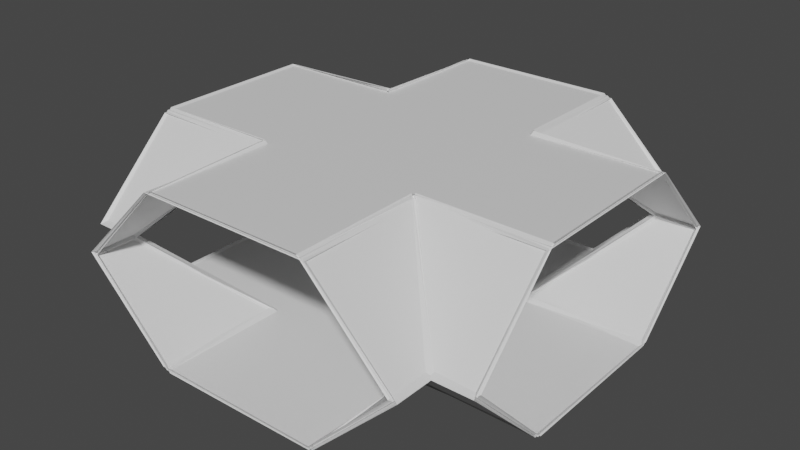 # Source: 4waywalkway.blend  (saved by Blender 3.0.42; exported with 4.5.12 LTS)
import bpy
from mathutils import Matrix  # noqa: F401  (used for matrix-valued properties, if any)

bpy.ops.wm.read_factory_settings(use_empty=True)
scene = bpy.context.scene
scene.name = 'Scene'

# ---- collections
col_collection = bpy.data.collections.new('Collection'); scene.collection.children.link(col_collection)

# ---- materials (node trees are filled in below, after node groups)
mat_material_003 = bpy.data.materials.new('Material.003')
mat_material_003.use_transparent_shadow = False
mat_material_004 = bpy.data.materials.new('Material.004')
mat_material_004.use_transparent_shadow = False

# ---- material node trees
mat_material_003.use_nodes = True; mat_material_003.node_tree.nodes.clear()
_N = mat_material_003.node_tree.nodes; _L = mat_material_003.node_tree.links
n0 = _N.new('ShaderNodeBsdfPrincipled'); n0.name = 'Principled BSDF'; n0.location = (10, 300)
n0.distribution = 'GGX'
n0.subsurface_method = 'RANDOM_WALK_SKIN'
n0.inputs[3].default_value = 1.45
n0.inputs[27].default_value = (0.0, 0.0, 0.0, 1.0)
n0.inputs[28].default_value = 1.0
n1 = _N.new('ShaderNodeOutputMaterial'); n1.name = 'Material Output'; n1.location = (300, 300)
_L.new(n0.outputs[0], n1.inputs[0])
n1.is_active_output = True
mat_material_004.use_nodes = True; mat_material_004.node_tree.nodes.clear()
_N = mat_material_004.node_tree.nodes; _L = mat_material_004.node_tree.links
n0 = _N.new('ShaderNodeBsdfPrincipled'); n0.name = 'Principled BSDF'; n0.location = (10, 300)
n0.distribution = 'GGX'
n0.subsurface_method = 'RANDOM_WALK_SKIN'
n0.inputs[3].default_value = 1.45
n0.inputs[27].default_value = (0.0, 0.0, 0.0, 1.0)
n0.inputs[28].default_value = 1.0
n1 = _N.new('ShaderNodeOutputMaterial'); n1.name = 'Material Output'; n1.location = (300, 300)
_L.new(n0.outputs[0], n1.inputs[0])
n1.is_active_output = True

# ---- world
world_world = bpy.data.worlds.new('World'); scene.world = world_world
world_world.use_nodes = True; world_world.node_tree.nodes.clear()
_N = world_world.node_tree.nodes; _L = world_world.node_tree.links
n0 = _N.new('ShaderNodeOutputWorld'); n0.name = 'World Output'; n0.location = (300, 300)
n1 = _N.new('ShaderNodeBackground'); n1.name = 'Background'; n1.location = (10, 300)
n1.inputs[0].default_value = (0.05088, 0.05088, 0.05088, 1.0)
_L.new(n1.outputs[0], n0.inputs[0])
n0.is_active_output = True
world_world.color = (0.05088, 0.05088, 0.05088)
world_world.use_sun_shadow = False
world_world.sun_shadow_jitter_overblur = 0.0

# ---- meshes
me_cube_002 = bpy.data.meshes.new('Cube.002')
me_cube_002.from_pydata([(-2.5, 1.0, -1.0), (-2.5, 1.0, 1.0), (-2.5, -1.0, -1.0), (-2.5, -1.0, 1.0), (-2.5, -2.0, -1.242e-08), (-2.5, 2.0, -1.242e-08), (2.5, -1.0, 1.0), (2.5, 1.0, 1.0), (2.5, -1.0, -1.0), (2.5, -2.0, -1.242e-08), (2.5, 2.0, -1.242e-08), (2.5, 1.0, -1.0), (-2.0, -2.0, -1.242e-08), (-2.0, 2.0, -1.242e-08), (-1.0, -1.0, 1.0), (-1.0, 1.0, 1.0), (2.0, -2.0, -1.242e-08), (2.0, 2.0, -1.242e-08), (1.0, -1.0, -1.0), (1.0, 1.0, -1.0), (-1.0, 1.0, -1.0), (-1.0, -1.0, -1.0), (1.0, 1.0, 1.0), (1.0, -1.0, 1.0), (-1.0, -2.5, -1.0), (-1.0, -2.5, 1.0), (1.0, -2.5, -1.0), (1.0, -2.5, 1.0), (2.0, -2.5, 3.81e-07), (-2.0, -2.5, 3.129e-08), (1.0, 2.5, 1.0), (-1.0, 2.5, 1.0), (1.0, 2.5, -1.0), (2.0, 2.5, -5.613e-08), (-2.0, 2.5, -4.058e-07), (-1.0, 2.5, -1.0), (-2.0, -2.0, -1.242e-08), (-2.0, 2.0, -3.621e-07), (-1.0, -1.0, 1.0), (-1.0, 1.0, 1.0), (2.0, -2.0, 3.373e-07), (2.0, 2.0, -1.242e-08), (1.0, -1.0, -1.0), (1.0, 1.0, -1.0), (-1.0, 1.0, -1.0), (-1.0, -1.0, -1.0), (1.0, 1.0, 1.0), (1.0, -1.0, 1.0), (-2.5, 0.9538, -1.019), (-2.5, 1.046, -0.9809), (-2.5, 0.9538, 1.003), (-2.5, 1.046, 0.9809), (-2.5, -0.9538, -1.019), (-2.5, -1.046, -0.9809), (-2.5, -0.9538, 1.019), (-2.5, -1.046, 0.9809), (-2.5, -1.95, -1.242e-08), (-2.5, -2.05, -1.242e-08), (-2.5, 1.95, -1.242e-08), (-2.5, 2.05, -1.242e-08), (2.5, -0.9538, 1.001), (2.5, -1.046, 0.9809), (2.5, 0.9538, 1.019), (2.5, 1.046, 0.9809), (2.5, -0.9538, -1.019), (2.5, -1.046, -0.9809), (2.5, -1.95, -1.242e-08), (2.5, -2.05, -1.242e-08), (2.5, 1.95, -1.242e-08), (2.5, 2.05, -1.242e-08), (2.5, 0.9538, -1.019), (2.5, 1.046, -0.9809), (-2.0, -1.95, -1.242e-08), (-2.0, -2.05, -1.242e-08), (-2.0, 1.95, -1.242e-08), (-2.0, 2.05, -1.242e-08), (-1.0, -0.9868, 1.048), (-1.0, -1.013, 0.9518), (-1.0, 0.9699, 1.024), (-1.0, 1.03, 0.9601), (2.0, -1.95, -1.242e-08), (2.0, -2.05, -1.242e-08), (2.0, 1.95, -1.242e-08), (2.0, 2.05, -1.242e-08), (1.0, -0.9699, -1.04), (1.0, -1.03, -0.9601), (1.0, 0.9868, -1.048), (1.0, 1.013, -0.9518), (-1.0, 0.979, -1.045), (-1.0, 1.021, -0.9546), (-1.0, -0.9814, -1.046), (-1.0, -1.019, -0.9536), (1.0, 0.9814, 1.046), (1.0, 1.019, 0.9536), (1.0, -0.9808, 1.028), (1.0, -1.019, 0.9538), (-0.9538, -2.5, -1.019), (-1.046, -2.5, -0.9809), (-0.9538, -2.5, 1.002), (-1.046, -2.5, 0.9809), (0.9538, -2.5, -1.019), (1.046, -2.5, -0.9809), (0.9538, -2.5, 1.019), (1.046, -2.5, 0.9809), (1.95, -2.5, 3.81e-07), (2.05, -2.5, 3.81e-07), (-1.95, -2.5, 3.129e-08), (-2.05, -2.5, 3.129e-08), (0.9538, 2.5, 1.003), (1.046, 2.5, 0.9809), (-0.9538, 2.5, 1.019), (-1.046, 2.5, 0.9809), (0.9538, 2.5, -1.019), (1.046, 2.5, -0.9809), (1.95, 2.5, -5.613e-08), (2.05, 2.5, -5.613e-08), (-1.95, 2.5, -4.058e-07), (-2.05, 2.5, -4.058e-07), (-0.9538, 2.5, -1.019), (-1.046, 2.5, -0.9809), (-1.95, -2.0, -1.242e-08), (-2.05, -2.0, -1.242e-08), (-1.95, 2.0, -3.621e-07), (-2.05, 2.0, -3.621e-07), (-0.9699, -1.0, 1.023), (-1.03, -1.0, 0.9601), (-0.9793, 1.0, 1.046), (-1.021, 1.0, 0.9545), (1.95, -2.0, 3.373e-07), (2.05, -2.0, 3.373e-07), (1.95, 2.0, -1.242e-08), (2.05, 2.0, -1.242e-08), (0.9793, -1.0, -1.046), (1.021, -1.0, -0.9545), (0.9699, 1.0, -1.04), (1.03, 1.0, -0.9601), (-0.9633, 1.0, -1.034), (-1.037, 1.0, -0.9661), (-0.9814, -1.0, -1.046), (-1.019, -1.0, -0.9536), (0.9814, 1.0, 1.031), (1.019, 1.0, 0.9536), (0.9614, -1.0, 1.032), (1.039, -1.0, 0.9682), (-2.465, 1.025, 0.9593), (-1.044, 1.016, 0.968), (-2.023, 1.969, 0.0314), (-2.465, 1.975, 0.025), (1.044, 1.016, 0.9837), (2.465, 1.025, 0.975), (2.465, 1.975, 0.025), (2.023, 1.969, 0.0314), (-2.465, -1.025, -0.975), (-1.044, -1.016, -0.9837), (-2.023, -1.969, -0.0314), (-2.465, -1.975, -0.025), (1.044, -1.016, -0.9837), (2.465, -1.025, -0.975), (2.465, -1.975, -0.025), (2.023, -1.969, -0.0314), (-1.044, 1.016, -0.9837), (-2.465, 1.025, -0.975), (-2.465, 1.975, -0.025), (-2.023, 1.969, -0.0314), (2.465, 1.025, -0.975), (1.044, 1.016, -0.9837), (2.023, 1.969, -0.0314), (2.465, 1.975, -0.025), (-2.465, -1.025, 0.975), (-2.465, -1.975, 0.025), (-2.023, -1.969, 0.0314), (-1.044, -1.016, 0.9837), (2.465, -1.975, 0.025), (2.465, -1.025, 0.9567), (1.044, -1.016, 0.9654), (2.023, -1.969, 0.0314), (-1.969, -2.023, 0.0314), (-1.975, -2.465, 0.025), (-1.025, -2.465, 0.9582), (-1.016, -1.044, 0.9669), (-1.016, 1.044, 0.9837), (-1.025, 2.465, 0.975), (-1.975, 2.465, 0.025), (-1.969, 2.023, 0.0314), (1.969, -2.023, -0.0314), (1.975, -2.465, -0.025), (1.025, -2.465, -0.975), (1.016, -1.044, -0.9837), (1.016, 1.044, -0.9837), (1.025, 2.465, -0.975), (1.975, 2.465, -0.025), (1.969, 2.023, -0.0314), (-1.016, -1.044, -0.9837), (-1.025, -2.465, -0.975), (-1.975, -2.465, -0.025), (-1.969, -2.023, -0.0314), (-1.969, 2.023, -0.0314), (-1.975, 2.465, -0.025), (-1.025, 2.465, -0.975), (-1.016, 1.044, -0.9837), (1.025, -2.465, 0.975), (1.975, -2.465, 0.025), (1.969, -2.023, 0.0314), (1.016, -1.044, 0.9837), (1.969, 2.023, 0.0314), (1.975, 2.465, 0.025), (1.025, 2.465, 0.9591), (1.016, 1.044, 0.9679), (-0.9646, -2.465, -1.0), (0.9646, -2.465, -1.0), (0.9804, -0.9646, -1.029), (1.024, -1.0, -1.044), (2.465, -0.9646, -1.0), (2.465, 0.9646, -1.0), (0.9646, 0.9646, -1.0), (0.95, 1.0, -1.0), (0.9646, 2.465, -1.0), (-0.9646, 2.465, -1.0), (-0.9862, 1.024, -1.042), (-0.9602, 0.9832, -1.025), (-2.465, 0.9646, -1.0), (-2.465, -0.9646, -1.0), (-0.9809, -0.9538, -1.0), (-0.9538, -0.9809, -1.0), (-0.9804, 0.9646, 1.029), (-0.9646, 2.465, 1.0), (0.9646, 2.465, 1.0), (0.9538, 0.9809, 1.0), (0.9809, 0.9538, 1.0), (2.465, 0.9646, 1.0), (2.465, -0.9646, 1.0), (0.9592, -0.9796, 1.02), (0.9796, -1.02, 1.041), (0.9646, -2.465, 1.0), (-0.9646, -2.465, 1.0), (-0.95, -1.0, 1.0), (-0.9646, -0.9646, 1.0), (-2.465, -0.9646, 1.0), (-2.465, 0.9646, 1.0), (-1.024, 1.0, 1.044)], [], [(1, 5, 13, 15), (22, 17, 10, 7), (2, 4, 12, 21), (18, 16, 9, 8), (20, 13, 5, 0), (11, 10, 17, 19), (3, 14, 12, 4), (9, 16, 23, 6), (36, 38, 25, 29), (39, 37, 34, 31), (40, 42, 26, 28), (43, 41, 33, 32), (45, 36, 29, 24), (37, 44, 35, 34), (27, 47, 40, 28), (41, 46, 30, 33), (24, 26, 18, 42, 8, 11, 43, 19, 32, 35, 20, 44, 0, 2, 21, 45), (15, 31, 30, 46, 22, 7, 6, 47, 23, 27, 25, 14, 38, 3, 1, 39), (144, 145, 78, 50), (145, 144, 51, 79), (145, 146, 74, 78), (146, 75, 79, 145), (146, 147, 58, 74), (147, 146, 75, 59), (147, 144, 50, 58), (144, 147, 59, 51), (148, 149, 62, 92), (149, 148, 93, 63), (149, 150, 68, 62), (150, 149, 63, 69), (150, 151, 82, 68), (151, 150, 69, 83), (151, 148, 92, 82), (148, 93, 83, 151), (152, 153, 90, 52), (153, 152, 53, 91), (153, 154, 72, 90), (154, 73, 91, 153), (154, 155, 56, 72), (155, 154, 73, 57), (155, 152, 52, 56), (152, 155, 57, 53), (156, 157, 64, 84), (157, 156, 85, 65), (157, 158, 66, 64), (158, 157, 65, 67), (158, 159, 80, 66), (159, 158, 67, 81), (159, 156, 84, 80), (156, 85, 81, 159), (160, 161, 48, 88), (161, 160, 89, 49), (161, 162, 58, 48), (162, 161, 49, 59), (162, 163, 74, 58), (163, 162, 59, 75), (163, 160, 88, 74), (160, 89, 75, 163), (164, 165, 86, 70), (165, 164, 71, 87), (165, 166, 82, 86), (166, 83, 87, 165), (166, 167, 68, 82), (167, 166, 83, 69), (167, 164, 70, 68), (164, 167, 69, 71), (168, 169, 56, 54), (169, 168, 55, 57), (169, 170, 72, 56), (170, 169, 57, 73), (170, 171, 76, 72), (171, 77, 73, 170), (171, 168, 54, 76), (168, 171, 77, 55), (172, 173, 60, 66), (173, 172, 67, 61), (173, 174, 94, 60), (174, 173, 61, 95), (174, 175, 80, 94), (175, 81, 95, 174), (175, 172, 66, 80), (172, 175, 81, 67), (176, 177, 106, 120), (177, 176, 121, 107), (177, 178, 98, 106), (178, 177, 107, 99), (178, 179, 124, 98), (179, 178, 99, 125), (179, 176, 120, 124), (176, 121, 125, 179), (180, 181, 110, 126), (181, 180, 127, 111), (181, 182, 116, 110), (182, 181, 111, 117), (182, 183, 122, 116), (183, 182, 117, 123), (183, 180, 126, 122), (180, 127, 123, 183), (184, 185, 104, 128), (185, 184, 129, 105), (185, 186, 100, 104), (186, 185, 105, 101), (186, 187, 132, 100), (187, 186, 101, 133), (187, 184, 128, 132), (184, 129, 133, 187), (188, 189, 112, 134), (189, 188, 135, 113), (189, 190, 114, 112), (190, 189, 113, 115), (190, 191, 130, 114), (191, 190, 115, 131), (191, 188, 134, 130), (188, 135, 131, 191), (192, 193, 96, 138), (193, 192, 139, 97), (193, 194, 106, 96), (194, 193, 97, 107), (194, 195, 120, 106), (195, 194, 107, 121), (195, 192, 138, 120), (192, 139, 121, 195), (196, 197, 116, 122), (197, 196, 123, 117), (197, 198, 118, 116), (198, 197, 117, 119), (198, 199, 136, 118), (199, 198, 119, 137), (199, 196, 122, 136), (196, 123, 137, 199), (200, 201, 104, 102), (201, 200, 103, 105), (201, 202, 128, 104), (202, 201, 105, 129), (202, 203, 142, 128), (203, 143, 129, 202), (203, 200, 102, 142), (200, 203, 143, 103), (204, 205, 114, 130), (205, 204, 131, 115), (205, 206, 108, 114), (206, 205, 115, 109), (206, 207, 140, 108), (207, 206, 109, 141), (207, 204, 130, 140), (204, 131, 141, 207), (208, 209, 100, 96), (209, 208, 97, 101), (209, 210, 84, 100), (210, 209, 101, 85), (210, 211, 132, 84), (211, 210, 85, 133), (211, 212, 64, 132), (212, 211, 133, 65), (212, 213, 70, 64), (213, 212, 65, 71), (213, 214, 134, 70), (214, 213, 71, 135), (214, 215, 86, 134), (215, 214, 135, 87), (215, 216, 112, 86), (216, 215, 87, 113), (216, 217, 118, 112), (217, 216, 113, 119), (217, 218, 88, 118), (218, 217, 119, 89), (218, 219, 136, 88), (219, 218, 89, 137), (219, 220, 48, 136), (220, 219, 137, 49), (220, 221, 52, 48), (221, 220, 49, 53), (221, 222, 90, 52), (222, 221, 53, 91), (222, 223, 138, 90), (223, 222, 91, 139), (223, 208, 96, 138), (208, 223, 139, 97), (224, 225, 110, 78), (225, 224, 79, 111), (225, 226, 108, 110), (226, 225, 111, 109), (226, 227, 140, 108), (227, 226, 109, 141), (227, 228, 92, 140), (228, 227, 141, 93), (228, 229, 62, 92), (229, 228, 93, 63), (229, 230, 60, 62), (230, 229, 63, 61), (230, 231, 142, 60), (231, 230, 61, 143), (231, 232, 94, 142), (232, 231, 143, 95), (232, 233, 102, 94), (233, 232, 95, 103), (233, 234, 98, 102), (234, 233, 103, 99), (234, 235, 76, 98), (235, 234, 99, 77), (235, 236, 124, 76), (236, 235, 77, 125), (236, 237, 54, 124), (237, 236, 125, 55), (237, 238, 50, 54), (238, 237, 55, 51), (238, 239, 126, 50), (239, 238, 51, 127), (239, 224, 78, 126), (224, 239, 127, 79), (82, 141, 93, 130), (135, 82, 130, 87), (127, 74, 122, 79), (137, 89, 122, 74), (77, 125, 72, 120), (91, 139, 72, 120), (95, 174, 80, 128), (85, 128, 80, 133)])
me_cube_002.polygons.foreach_set('material_index', [0, 0, 0, 0, 0, 0, 0, 0, 0, 0, 0, 0, 0, 0, 0, 0, 0, 0, 1, 1, 1, 1, 1, 1, 1, 1, 1, 1, 1, 1, 1, 1, 1, 1, 1, 1, 1, 1, 1, 1, 1, 1, 1, 1, 1, 1, 1, 1, 1, 1, 1, 1, 1, 1, 1, 1, 1, 1, 1, 1, 1, 1, 1, 1, 1, 1, 1, 1, 1, 1, 1, 1, 1, 1, 1, 1, 1, 1, 1, 1, 1, 1, 1, 1, 1, 1, 1, 1, 1, 1, 1, 1, 1, 1, 1, 1, 1, 1, 1, 1, 1, 1, 1, 1, 1, 1, 1, 1, 1, 1, 1, 1, 1, 1, 1, 1, 1, 1, 1, 1, 1, 1, 1, 1, 1, 1, 1, 1, 1, 1, 1, 1, 1, 1, 1, 1, 1, 1, 1, 1, 1, 1, 1, 1, 1, 1, 1, 1, 1, 1, 1, 1, 1, 1, 1, 1, 1, 1, 1, 1, 1, 1, 1, 1, 1, 1, 1, 1, 1, 1, 1, 1, 1, 1, 1, 1, 1, 1, 1, 1, 1, 1, 1, 1, 1, 1, 1, 1, 1, 1, 1, 1, 1, 1, 1, 1, 1, 1, 1, 1, 1, 1, 1, 1, 1, 1, 1, 1, 1, 1, 1, 1, 1, 1, 0, 1, 0, 1])
_uv = me_cube_002.uv_layers.new(name='UVMap')
_uv.uv.foreach_set('vector', [0.0, 0.0, 0.0, 0.0, 0.0, 0.0, 0.0, 0.0, 0.0, 0.0, 0.0, 0.0, 0.0, 0.0, 0.0, 0.0, 0.0, 0.0, 0.0, 0.0, 0.0, 0.0, 0.0, 0.0, 0.0, 0.0, 0.0, 0.0, 0.0, 0.0, 0.0, 0.0, 0.0, 0.0, 0.0, 0.0, 0.0, 0.0, 0.0, 0.0, 0.0, 0.0, 0.0, 0.0, 0.0, 0.0, 0.0, 0.0, 0.0, 0.0, 0.0, 0.0, 0.0, 0.0, 0.0, 0.0, 0.0, 0.0, 0.0, 0.0, 0.0, 0.0, 0.0, 0.0, 0.0, 0.0, 0.0, 0.0, 0.0, 0.0, 0.0, 0.0, 0.0, 0.0, 0.0, 0.0, 0.0, 0.0, 0.0, 0.0, 0.0, 0.0, 0.0, 0.0, 0.0, 0.0, 0.0, 0.0, 0.0, 0.0, 0.0, 0.0, 0.0, 0.0, 0.0, 0.0, 0.0, 0.0, 0.0, 0.0, 0.0, 0.0, 0.0, 0.0, 0.0, 0.0, 0.0, 0.0, 0.0, 0.0, 0.0, 0.0, 0.0, 0.0, 0.0, 0.0, 0.0, 0.0, 0.0, 0.0, 0.0, 0.0, 0.0, 0.0, 0.0, 0.0, 0.0, 0.0, 0.0, 0.0, 0.0, 0.0, 0.0, 0.0, 0.0, 0.0, 0.0, 0.0, 0.0, 0.0, 0.0, 0.0, 0.0, 0.0, 0.0, 0.0, 0.0, 0.0, 0.0, 0.0, 0.0, 0.0, 0.0, 0.0, 0.0, 0.0, 0.0, 0.0, 0.0, 0.0, 0.0, 0.0, 0.0, 0.0, 0.0, 0.0, 0.0, 0.0, 0.0, 0.0, 0.0, 0.0, 0.0, 0.0, 0.0, 0.0, 0.0, 0.0, 0.0, 0.0, 0.0, 0.0, 0.0, 0.0, 0.0, 0.0, 0.0, 0.0, 0.0, 0.0, 0.0, 0.0, 0.0, 0.0, 0.0, 0.0, 0.0, 0.0, 0.0, 0.0, 0.0, 0.0, 0.0, 0.0, 0.0, 0.0, 0.0, 0.0, 0.0, 0.0, 0.0, 0.0, 0.0, 0.0, 0.0, 0.0, 0.0, 0.0, 0.0, 0.0, 0.0, 0.0, 0.0, 0.0, 0.0, 0.0, 0.0, 0.0, 0.0, 0.0, 0.0, 0.0, 0.0, 0.0, 0.0, 0.0, 0.0, 0.0, 0.0, 0.0, 0.0, 0.0, 0.0, 0.0, 0.0, 0.0, 0.0, 0.0, 0.0, 0.0, 0.0, 0.0, 0.0, 0.0, 0.0, 0.0, 0.0, 0.0, 0.0, 0.0, 0.0, 0.0, 0.0, 0.0, 0.0, 0.0, 0.0, 0.0, 0.0, 0.0, 0.0, 0.0, 0.0, 0.0, 0.0, 0.0, 0.0, 0.0, 0.0, 0.0, 0.0, 0.0, 0.0, 0.0, 0.0, 0.0, 0.0, 0.0, 0.0, 0.0, 0.0, 0.0, 0.0, 0.0, 0.0, 0.0, 0.0, 0.0, 0.0, 0.0, 0.0, 0.0, 0.0, 0.0, 0.0, 0.0, 0.0, 0.0, 0.0, 0.0, 0.0, 0.0, 0.0, 0.0, 0.0, 0.0, 0.0, 0.0, 0.0, 0.0, 0.0, 0.0, 0.0, 0.0, 0.0, 0.0, 0.0, 0.0, 0.0, 0.0, 0.0, 0.0, 0.0, 0.0, 0.0, 0.0, 0.0, 0.0, 0.0, 0.0, 0.0, 0.0, 0.0, 0.0, 0.0, 0.0, 0.0, 0.0, 0.0, 0.0, 0.0, 0.0, 0.0, 0.0, 0.0, 0.0, 0.0, 0.0, 0.0, 0.0, 0.0, 0.0, 0.0, 0.0, 0.0, 0.0, 0.0, 0.0, 0.0, 0.0, 0.0, 0.0, 0.0, 0.0, 0.0, 0.0, 0.0, 0.0, 0.0, 0.0, 0.0, 0.0, 0.0, 0.0, 0.0, 0.0, 0.0, 0.0, 0.0, 0.0, 0.0, 0.0, 0.0, 0.0, 0.0, 0.0, 0.0, 0.0, 0.0, 0.0, 0.0, 0.0, 0.0, 0.0, 0.0, 0.0, 0.0, 0.0, 0.0, 0.0, 0.0, 0.0, 0.0, 0.0, 0.0, 0.0, 0.0, 0.0, 0.0, 0.0, 0.0, 0.0, 0.0, 0.0, 0.0, 0.0, 0.0, 0.0, 0.0, 0.0, 0.0, 0.0, 0.0, 0.0, 0.0, 0.0, 0.0, 0.0, 0.0, 0.0, 0.0, 0.0, 0.0, 0.0, 0.0, 0.0, 0.0, 0.0, 0.0, 0.0, 0.0, 0.0, 0.0, 0.0, 0.0, 0.0, 0.0, 0.0, 0.0, 0.0, 0.0, 0.0, 0.0, 0.0, 0.0, 0.0, 0.0, 0.0, 0.0, 0.0, 0.0, 0.0, 0.0, 0.0, 0.0, 0.0, 0.0, 0.0, 0.0, 0.0, 0.0, 0.0, 0.0, 0.0, 0.0, 0.0, 0.0, 0.0, 0.0, 0.0, 0.0, 0.0, 0.0, 0.0, 0.0, 0.0, 0.0, 0.0, 0.0, 0.0, 0.0, 0.0, 0.0, 0.0, 0.0, 0.0, 0.0, 0.0, 0.0, 0.0, 0.0, 0.0, 0.0, 0.0, 0.0, 0.0, 0.0, 0.0, 0.0, 0.0, 0.0, 0.0, 0.0, 0.0, 0.0, 0.0, 0.0, 0.0, 0.0, 0.0, 0.0, 0.0, 0.0, 0.0, 0.0, 0.0, 0.0, 0.0, 0.0, 0.0, 0.0, 0.0, 0.0, 0.0, 0.0, 0.0, 0.0, 0.0, 0.0, 0.0, 0.0, 0.0, 0.0, 0.0, 0.0, 0.0, 0.0, 0.0, 0.0, 0.0, 0.0, 0.0, 0.0, 0.0, 0.0, 0.0, 0.0, 0.0, 0.0, 0.0, 0.0, 0.0, 0.0, 0.0, 0.0, 0.0, 0.0, 0.0, 0.0, 0.0, 0.0, 0.0, 0.0, 0.0, 0.0, 0.0, 0.0, 0.0, 0.0, 0.0, 0.0, 0.0, 0.0, 0.0, 0.0, 0.0, 0.0, 0.0, 0.0, 0.0, 0.0, 0.0, 0.0, 0.0, 0.0, 0.0, 0.0, 0.0, 0.0, 0.0, 0.0, 0.0, 0.0, 0.0, 0.0, 0.0, 0.0, 0.0, 0.0, 0.0, 0.0, 0.0, 0.0, 0.0, 0.0, 0.0, 0.0, 0.0, 0.0, 0.0, 0.0, 0.0, 0.0, 0.0, 0.0, 0.0, 0.0, 0.0, 0.0, 0.0, 0.0, 0.0, 0.0, 0.0, 0.0, 0.0, 0.0, 0.0, 0.0, 0.0, 0.0, 0.0, 0.0, 0.0, 0.0, 0.0, 0.0, 0.0, 0.0, 0.0, 0.0, 0.0, 0.0, 0.0, 0.0, 0.0, 0.0, 0.0, 0.0, 0.0, 0.0, 0.0, 0.0, 0.0, 0.0, 0.0, 0.0, 0.0, 0.0, 0.0, 0.0, 0.0, 0.0, 0.0, 0.0, 0.0, 0.0, 0.0, 0.0, 0.0, 0.0, 0.0, 0.0, 0.0, 0.0, 0.0, 0.0, 0.0, 0.0, 0.0, 0.0, 0.0, 0.0, 0.0, 0.0, 0.0, 0.0, 0.0, 0.0, 0.0, 0.0, 0.0, 0.0, 0.0, 0.0, 0.0, 0.0, 0.0, 0.0, 0.0, 0.0, 0.0, 0.0, 0.0, 0.0, 0.0, 0.0, 0.0, 0.0, 0.0, 0.0, 0.0, 0.0, 0.0, 0.0, 0.0, 0.0, 0.0, 0.0, 0.0, 0.0, 0.0, 0.0, 0.0, 0.0, 0.0, 0.0, 0.0, 0.0, 0.0, 0.0, 0.0, 0.0, 0.0, 0.0, 0.0, 0.0, 0.0, 0.0, 0.0, 0.0, 0.0, 0.0, 0.0, 0.0, 0.0, 0.0, 0.0, 0.0, 0.0, 0.0, 0.0, 0.0, 0.0, 0.0, 0.0, 0.0, 0.0, 0.0, 0.0, 0.0, 0.0, 0.0, 0.0, 0.0, 0.0, 0.0, 0.0, 0.0, 0.0, 0.0, 0.0, 0.0, 0.0, 0.0, 0.0, 0.0, 0.0, 0.0, 0.0, 0.0, 0.0, 0.0, 0.0, 0.0, 0.0, 0.0, 0.0, 0.0, 0.0, 0.0, 0.0, 0.0, 0.0, 0.0, 0.0, 0.0, 0.0, 0.0, 0.0, 0.0, 0.0, 0.0, 0.0, 0.0, 0.0, 0.0, 0.0, 0.0, 0.0, 0.0, 0.0, 0.0, 0.0, 0.0, 0.0, 0.0, 0.0, 0.0, 0.0, 0.0, 0.0, 0.0, 0.0, 0.0, 0.0, 0.0, 0.0, 0.0, 0.0, 0.0, 0.0, 0.0, 0.0, 0.0, 0.0, 0.0, 0.0, 0.0, 0.0, 0.0, 0.0, 0.0, 0.0, 0.0, 0.0, 0.0, 0.0, 0.0, 0.0, 0.0, 0.0, 0.0, 0.0, 0.0, 0.0, 0.0, 0.0, 0.0, 0.0, 0.0, 0.0, 0.0, 0.0, 0.0, 0.0, 0.0, 0.0, 0.0, 0.0, 0.0, 0.0, 0.0, 0.0, 0.0, 0.0, 0.0, 0.0, 0.0, 0.0, 0.0, 0.0, 0.0, 0.0, 0.0, 0.0, 0.0, 0.0, 0.0, 0.0, 0.0, 0.0, 0.0, 0.0, 0.0, 0.0, 0.0, 0.0, 0.0, 0.0, 0.0, 0.0, 0.0, 0.0, 0.0, 0.0, 0.0, 0.0, 0.0, 0.0, 0.0, 0.0, 0.0, 0.0, 0.0, 0.0, 0.0, 0.0, 0.0, 0.0, 0.0, 0.0, 0.0, 0.0, 0.0, 0.0, 0.0, 0.0, 0.0, 0.0, 0.0, 0.0, 0.0, 0.0, 0.0, 0.0, 0.0, 0.0, 0.0, 0.0, 0.0, 0.0, 0.0, 0.0, 0.0, 0.0, 0.0, 0.0, 0.0, 0.0, 0.0, 0.0, 0.0, 0.0, 0.0, 0.0, 0.0, 0.0, 0.0, 0.0, 0.0, 0.0, 0.0, 0.0, 0.0, 0.0, 0.0, 0.0, 0.0, 0.0, 0.0, 0.0, 0.0, 0.0, 0.0, 0.0, 0.0, 0.0, 0.0, 0.0, 0.0, 0.0, 0.0, 0.0, 0.0, 0.0, 0.0, 0.0, 0.0, 0.0, 0.0, 0.0, 0.0, 0.0, 0.0, 0.0, 0.0, 0.0, 0.0, 0.0, 0.0, 0.0, 0.0, 0.0, 0.0, 0.0, 0.0, 0.0, 0.0, 0.0, 0.0, 0.0, 0.0, 0.0, 0.0, 0.0, 0.0, 0.0, 0.0, 0.0, 0.0, 0.0, 0.0, 0.0, 0.0, 0.0, 0.0, 0.0, 0.0, 0.0, 0.0, 0.0, 0.0, 0.0, 0.0, 0.0, 0.0, 0.0, 0.0, 0.0, 0.0, 0.0, 0.0, 0.0, 0.0, 0.0, 0.0, 0.0, 0.0, 0.0, 0.0, 0.0, 0.0, 0.0, 0.0, 0.0, 0.0, 0.0, 0.0, 0.0, 0.0, 0.0, 0.0, 0.0, 0.0, 0.0, 0.0, 0.0, 0.0, 0.0, 0.0, 0.0, 0.0, 0.0, 0.0, 0.0, 0.0, 0.0, 0.0, 0.0, 0.0, 0.0, 0.0, 0.0, 0.0, 0.0, 0.0, 0.0, 0.0, 0.0, 0.0, 0.0, 0.0, 0.0, 0.0, 0.0, 0.0, 0.0, 0.0, 0.0, 0.0, 0.0, 0.0, 0.0, 0.0, 0.0, 0.0, 0.0, 0.0, 0.0, 0.0, 0.0, 0.0, 0.0, 0.0, 0.0, 0.0, 0.0, 0.0, 0.0, 0.0, 0.0, 0.0, 0.0, 0.0, 0.0, 0.0, 0.0, 0.0, 0.0, 0.0, 0.0, 0.0, 0.0, 0.0, 0.0, 0.0, 0.0, 0.0, 0.0, 0.0, 0.0, 0.0, 0.0, 0.0, 0.0, 0.0, 0.0, 0.0, 0.0, 0.0, 0.0, 0.0, 0.0, 0.0, 0.0, 0.0, 0.0, 0.0, 0.0, 0.0, 0.0, 0.0, 0.0, 0.0, 0.0, 0.0, 0.0, 0.0, 0.0, 0.0, 0.0, 0.0, 0.0, 0.0, 0.0, 0.0, 0.0, 0.0, 0.0, 0.0, 0.0, 0.0, 0.0, 0.0, 0.0, 0.0, 0.0, 0.0, 0.0, 0.0, 0.0, 0.0, 0.0, 0.0, 0.0, 0.0, 0.0, 0.0, 0.0, 0.0, 0.0, 0.0, 0.0, 0.0, 0.0, 0.0, 0.0, 0.0, 0.0, 0.0, 0.0, 0.0, 0.0, 0.0, 0.0, 0.0, 0.0, 0.0, 0.0, 0.0, 0.0, 0.0, 0.0, 0.0, 0.0, 0.0, 0.0, 0.0, 0.0, 0.0, 0.0, 0.0, 0.0, 0.0, 0.0, 0.0, 0.0, 0.0, 0.0, 0.0, 0.0, 0.0, 0.0, 0.0, 0.0, 0.0, 0.0, 0.0, 0.0, 0.0, 0.0, 0.0, 0.0, 0.0, 0.0, 0.0, 0.0, 0.0, 0.0, 0.0, 0.0, 0.0, 0.0, 0.0, 0.0, 0.0, 0.0, 0.0, 0.0, 0.0, 0.0, 0.0, 0.0, 0.0, 0.0, 0.0, 0.0, 0.0, 0.0, 0.0, 0.0, 0.0, 0.0, 0.0, 0.0, 0.0, 0.0, 0.0, 0.0, 0.0, 0.0, 0.0, 0.0, 0.0, 0.0, 0.0, 0.0, 0.0, 0.0, 0.0, 0.0, 0.0, 0.0, 0.0, 0.0, 0.0, 0.0, 0.0, 0.0, 0.0, 0.0, 0.0, 0.0, 0.0, 0.0, 0.0, 0.0, 0.0, 0.0, 0.0, 0.0, 0.0, 0.0, 0.0, 0.0, 0.0, 0.0, 0.0, 0.0, 0.0, 0.0, 0.0, 0.0, 0.0, 0.0, 0.0, 0.0, 0.0, 0.0, 0.0, 0.0, 0.0, 0.0, 0.0, 0.0, 0.0, 0.0, 0.0, 0.0, 0.0, 0.0, 0.0, 0.0, 0.0, 0.0, 0.0, 0.0, 0.0, 0.0, 0.0, 0.0, 0.0, 0.0, 0.0, 0.0, 0.0, 0.0, 0.0, 0.0, 0.0, 0.0, 0.0, 0.0, 0.0, 0.0, 0.0, 0.0, 0.0, 0.0, 0.0, 0.0, 0.0, 0.0, 0.0, 0.0, 0.0, 0.0, 0.0, 0.0, 0.0, 0.0, 0.0, 0.0, 0.0, 0.0, 0.0, 0.0, 0.0, 0.0, 0.0, 0.0, 0.0, 0.0, 0.0, 0.0, 0.0, 0.0, 0.0, 0.0, 0.0, 0.0, 0.0, 0.0, 0.0, 0.0, 0.0, 0.0, 0.0, 0.0, 0.0, 0.0, 0.0, 0.0, 0.0, 0.0, 0.0, 0.0, 0.0, 0.0, 0.0, 0.0, 0.0, 0.0, 0.0, 0.0, 0.0, 0.0, 0.0, 0.0, 0.0, 0.0, 0.0, 0.0, 0.0, 0.0, 0.0, 0.0, 0.0, 0.0, 0.0, 0.0, 0.0, 0.0, 0.0, 0.0, 0.0, 0.0, 0.0, 0.0, 0.0, 0.0, 0.0, 0.0, 0.0, 0.0, 0.0, 0.0, 0.0, 0.0, 0.0, 0.0, 0.0, 0.0, 0.0, 0.0, 0.0, 0.0, 0.0, 0.0, 0.0, 0.0, 0.0, 0.0, 0.0, 0.0, 0.0, 0.0, 0.0, 0.0, 0.0, 0.0, 0.0, 0.0, 0.0, 0.0, 0.0, 0.0, 0.0, 0.0, 0.0, 0.0, 0.0, 0.0, 0.0, 0.0, 0.0, 0.0, 0.0, 0.0, 0.0, 0.0, 0.0, 0.0, 0.0, 0.0, 0.0, 0.0, 0.0, 0.0, 0.0, 0.0, 0.0, 0.0, 0.0, 0.0, 0.0, 0.0, 0.0, 0.0, 0.0, 0.0, 0.0, 0.0, 0.0, 0.0, 0.0, 0.0, 0.0, 0.0, 0.0, 0.0, 0.0, 0.0, 0.0, 0.0, 0.0, 0.0, 0.0, 0.0, 0.0, 0.0, 0.0, 0.0, 0.0, 0.0, 0.0, 0.0, 0.0, 0.0, 0.0, 0.0, 0.0, 0.0, 0.0, 0.0, 0.0, 0.0, 0.0, 0.0, 0.0, 0.0, 0.0, 0.0, 0.0, 0.0, 0.0, 0.0, 0.0, 0.0, 0.0, 0.0, 0.0, 0.0, 0.0, 0.0, 0.0, 0.0, 0.0, 0.0, 0.0, 0.0, 0.0, 0.0, 0.0, 0.0, 0.0, 0.0, 0.0, 0.0, 0.0, 0.0, 0.0, 0.0, 0.0, 0.0, 0.0, 0.0, 0.0, 0.0, 0.0, 0.0, 0.0, 0.0, 0.0, 0.0, 0.0, 0.0, 0.0, 0.0, 0.0, 0.0, 0.0, 0.0, 0.0, 0.0, 0.0, 0.0, 0.0, 0.0, 0.0, 0.0, 0.0, 0.0, 0.0, 0.0, 0.0, 0.0, 0.0, 0.0, 0.0, 0.0, 0.0, 0.0, 0.0, 0.0, 0.0, 0.0, 0.0, 0.0, 0.0, 0.0, 0.0, 0.0, 0.0, 0.0, 0.0, 0.0, 0.0, 0.0, 0.0, 0.0, 0.0, 0.0, 0.0, 0.0, 0.0, 0.0, 0.0, 0.0, 0.0, 0.0, 0.0, 0.0, 0.0, 0.0, 0.0, 0.0, 0.0, 0.0, 0.0, 0.0, 0.0, 0.0, 0.0, 0.0, 0.0, 0.0, 0.0, 0.0, 0.0, 0.0, 0.0, 0.0, 0.0, 0.0, 0.0, 0.0, 0.0, 0.0, 0.0, 0.0, 0.0, 0.0, 0.0, 0.0, 0.0, 0.0, 0.0, 0.0, 0.0, 0.0, 0.0, 0.0, 0.0, 0.0, 0.0, 0.0, 0.0, 0.0, 0.0, 0.0, 0.0, 0.0, 0.0, 0.0, 0.0, 0.0, 0.0, 0.0, 0.0, 0.0, 0.0, 0.0, 0.0, 0.0, 0.0, 0.0, 0.0, 0.0, 0.0, 0.0, 0.0, 0.0, 0.0, 0.0, 0.0, 0.0, 0.0, 0.0, 0.0, 0.0, 0.0, 0.0, 0.0, 0.0, 0.0, 0.0, 0.0, 0.0, 0.0, 0.0, 0.0, 0.0, 0.0, 0.0, 0.0, 0.0, 0.0, 0.0, 0.0, 0.0])
me_cube_002.materials.append(mat_material_003)
me_cube_002.materials.append(mat_material_004)
me_cube_002.use_remesh_preserve_volume = False
me_cube_002.use_remesh_preserve_attributes = False
me_cube_002.use_mirror_vertex_groups = False
me_cube_002.update()

# ---- objects
ob_cube_001 = bpy.data.objects.new('Cube.001', me_cube_002)

# ---- transforms, parenting, visibility, modifiers, constraints
ob_cube_001.location = (0.0, 0.0, 2.136e-07)
ob_cube_001.rotation_euler = (0.0, 3.142, 1.571)
ob_cube_001.lock_rotations_4d = False
ob_cube_001.empty_display_type = 'ARROWS'
ob_cube_001.lineart.crease_threshold = 0.0

# ---- collection membership
col_collection.objects.link(ob_cube_001)

# ---- scene / render settings (as saved in the file)
scene.frame_start = 1; scene.frame_end = 250; scene.frame_set(1)
scene.render.engine = 'BLENDER_EEVEE_NEXT'
scene.cycles.sampling_pattern = 'TABULATED_SOBOL'
scene.cycles.use_light_tree = False
scene.view_settings.view_transform = 'Filmic'
bpy.context.view_layer.update()

# ---- added for rendering (the .blend has no active camera and no usable light): camera, sun
cam_auto = bpy.data.cameras.new('AutoCamera')
cam_auto.lens = 50.0
cam_auto.sensor_width = 36.0
cam_auto.clip_end = 1000.0
ob_auto_camera = bpy.data.objects.new('AutoCamera', cam_auto)
scene.collection.objects.link(ob_auto_camera)
ob_auto_camera.location = (6.82381, -8.18857, 5.45905)
ob_auto_camera.rotation_euler = (1.09748, -7.21219e-08, 0.694738)
scene.camera = ob_auto_camera
light_auto_sun = bpy.data.lights.new('AutoSun', 'SUN')
light_auto_sun.energy = 3.0
light_auto_sun.angle = 0.0523599
ob_auto_sun = bpy.data.objects.new('AutoSun', light_auto_sun)
scene.collection.objects.link(ob_auto_sun)
ob_auto_sun.rotation_euler = (0.872665, 0.174533, 0.523599)
bpy.context.view_layer.update()
